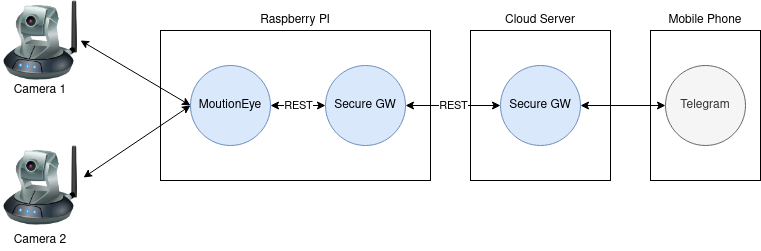

The diagram above was exported from draw.io. Its source (the exported page's mxGraphModel, read from the mxfile embedded in the PNG):
<mxGraphModel dx="1422" dy="734" grid="1" gridSize="10" guides="1" tooltips="1" connect="1" arrows="1" fold="1" page="1" pageScale="1" pageWidth="850" pageHeight="1100" math="0" shadow="0">
  <root>
    <mxCell id="0" />
    <mxCell id="1" parent="0" />
    <mxCell id="qaasgl5nTdFTZEsvMXrZ-1" value="" style="image;html=1;image=img/lib/clip_art/networking/Ip_Camera_128x128.png" vertex="1" parent="1">
      <mxGeometry x="40" y="70" width="80" height="80" as="geometry" />
    </mxCell>
    <mxCell id="qaasgl5nTdFTZEsvMXrZ-2" value="" style="image;html=1;image=img/lib/clip_art/networking/Ip_Camera_128x128.png" vertex="1" parent="1">
      <mxGeometry x="40" y="215" width="80" height="80" as="geometry" />
    </mxCell>
    <mxCell id="qaasgl5nTdFTZEsvMXrZ-4" value="&lt;div&gt;Raspberry PI&lt;/div&gt;" style="rounded=0;whiteSpace=wrap;html=1;labelPosition=center;verticalLabelPosition=top;align=center;verticalAlign=bottom;" vertex="1" parent="1">
      <mxGeometry x="200" y="100" width="270" height="150" as="geometry" />
    </mxCell>
    <mxCell id="qaasgl5nTdFTZEsvMXrZ-5" value="Secure GW" style="ellipse;whiteSpace=wrap;html=1;aspect=fixed;fillColor=#dae8fc;strokeColor=#6c8ebf;" vertex="1" parent="1">
      <mxGeometry x="365" y="135" width="80" height="80" as="geometry" />
    </mxCell>
    <mxCell id="qaasgl5nTdFTZEsvMXrZ-6" value="" style="endArrow=classic;startArrow=classic;html=1;exitX=1;exitY=0.5;exitDx=0;exitDy=0;entryX=0;entryY=0.5;entryDx=0;entryDy=0;" edge="1" parent="1" source="qaasgl5nTdFTZEsvMXrZ-1" target="qaasgl5nTdFTZEsvMXrZ-12">
      <mxGeometry width="50" height="50" relative="1" as="geometry">
        <mxPoint x="190" y="460" as="sourcePoint" />
        <mxPoint x="240" y="410" as="targetPoint" />
      </mxGeometry>
    </mxCell>
    <mxCell id="qaasgl5nTdFTZEsvMXrZ-7" value="" style="endArrow=classic;startArrow=classic;html=1;exitX=1.038;exitY=0.4;exitDx=0;exitDy=0;exitPerimeter=0;entryX=0;entryY=0.5;entryDx=0;entryDy=0;" edge="1" parent="1" source="qaasgl5nTdFTZEsvMXrZ-2" target="qaasgl5nTdFTZEsvMXrZ-12">
      <mxGeometry width="50" height="50" relative="1" as="geometry">
        <mxPoint x="110" y="460" as="sourcePoint" />
        <mxPoint x="160" y="410" as="targetPoint" />
      </mxGeometry>
    </mxCell>
    <mxCell id="qaasgl5nTdFTZEsvMXrZ-8" value="Cloud Server" style="rounded=0;whiteSpace=wrap;html=1;labelPosition=center;verticalLabelPosition=top;align=center;verticalAlign=bottom;" vertex="1" parent="1">
      <mxGeometry x="510" y="100" width="140" height="150" as="geometry" />
    </mxCell>
    <mxCell id="qaasgl5nTdFTZEsvMXrZ-10" value="&lt;div&gt;Mobile Phone&lt;br&gt;&lt;/div&gt;" style="rounded=0;whiteSpace=wrap;html=1;labelPosition=center;verticalLabelPosition=top;align=center;verticalAlign=bottom;" vertex="1" parent="1">
      <mxGeometry x="690" y="100" width="110" height="150" as="geometry" />
    </mxCell>
    <mxCell id="qaasgl5nTdFTZEsvMXrZ-11" value="REST" style="endArrow=classic;startArrow=classic;html=1;entryX=0;entryY=0.5;entryDx=0;entryDy=0;exitX=1;exitY=0.5;exitDx=0;exitDy=0;" edge="1" parent="1" source="qaasgl5nTdFTZEsvMXrZ-5" target="qaasgl5nTdFTZEsvMXrZ-14">
      <mxGeometry width="50" height="50" relative="1" as="geometry">
        <mxPoint x="200" y="530" as="sourcePoint" />
        <mxPoint x="250" y="480" as="targetPoint" />
      </mxGeometry>
    </mxCell>
    <mxCell id="qaasgl5nTdFTZEsvMXrZ-12" value="MoutionEye" style="ellipse;whiteSpace=wrap;html=1;aspect=fixed;fillColor=#dae8fc;strokeColor=#6c8ebf;" vertex="1" parent="1">
      <mxGeometry x="230" y="135" width="80" height="80" as="geometry" />
    </mxCell>
    <mxCell id="qaasgl5nTdFTZEsvMXrZ-13" value="REST" style="endArrow=classic;startArrow=classic;html=1;exitX=1;exitY=0.5;exitDx=0;exitDy=0;entryX=0;entryY=0.5;entryDx=0;entryDy=0;" edge="1" parent="1" source="qaasgl5nTdFTZEsvMXrZ-12" target="qaasgl5nTdFTZEsvMXrZ-5">
      <mxGeometry width="50" height="50" relative="1" as="geometry">
        <mxPoint x="240" y="460" as="sourcePoint" />
        <mxPoint x="290" y="410" as="targetPoint" />
      </mxGeometry>
    </mxCell>
    <mxCell id="qaasgl5nTdFTZEsvMXrZ-14" value="Secure GW" style="ellipse;whiteSpace=wrap;html=1;aspect=fixed;fillColor=#dae8fc;strokeColor=#6c8ebf;" vertex="1" parent="1">
      <mxGeometry x="540" y="135" width="80" height="80" as="geometry" />
    </mxCell>
    <mxCell id="qaasgl5nTdFTZEsvMXrZ-16" value="Telegram" style="ellipse;whiteSpace=wrap;html=1;aspect=fixed;fillColor=#f5f5f5;strokeColor=#666666;fontColor=#333333;" vertex="1" parent="1">
      <mxGeometry x="705" y="135" width="80" height="80" as="geometry" />
    </mxCell>
    <mxCell id="qaasgl5nTdFTZEsvMXrZ-17" value="" style="endArrow=classic;startArrow=classic;html=1;exitX=0;exitY=0.5;exitDx=0;exitDy=0;entryX=1;entryY=0.5;entryDx=0;entryDy=0;" edge="1" parent="1" source="qaasgl5nTdFTZEsvMXrZ-16" target="qaasgl5nTdFTZEsvMXrZ-14">
      <mxGeometry width="50" height="50" relative="1" as="geometry">
        <mxPoint x="380" y="500" as="sourcePoint" />
        <mxPoint x="430" y="450" as="targetPoint" />
      </mxGeometry>
    </mxCell>
    <mxCell id="qaasgl5nTdFTZEsvMXrZ-18" value="Camera 1" style="text;html=1;strokeColor=none;fillColor=none;align=center;verticalAlign=middle;whiteSpace=wrap;rounded=0;" vertex="1" parent="1">
      <mxGeometry x="40" y="150" width="80" height="20" as="geometry" />
    </mxCell>
    <mxCell id="qaasgl5nTdFTZEsvMXrZ-19" value="Camera 2" style="text;html=1;strokeColor=none;fillColor=none;align=center;verticalAlign=middle;whiteSpace=wrap;rounded=0;" vertex="1" parent="1">
      <mxGeometry x="40" y="300" width="80" height="20" as="geometry" />
    </mxCell>
  </root>
</mxGraphModel>